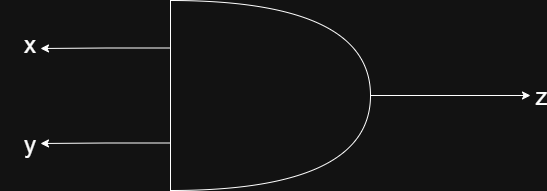

The diagram above was exported from draw.io. Its source (the exported page's mxGraphModel, read from the mxfile embedded in the PNG):
<mxGraphModel dx="872" dy="511" grid="1" gridSize="10" guides="1" tooltips="1" connect="1" arrows="1" fold="1" page="1" pageScale="1" pageWidth="850" pageHeight="1100" math="0" shadow="0">
  <root>
    <mxCell id="0" />
    <mxCell id="1" parent="0" />
    <mxCell id="5sQC9eiiqFFRzB8vdzbg-8" edge="1" parent="1" source="5sQC9eiiqFFRzB8vdzbg-5" style="edgeStyle=orthogonalEdgeStyle;rounded=0;orthogonalLoop=1;jettySize=auto;html=1;exitX=0;exitY=0.25;exitDx=0;exitDy=0;exitPerimeter=0;">
      <mxGeometry relative="1" as="geometry">
        <mxPoint x="150" y="178" as="targetPoint" />
      </mxGeometry>
    </mxCell>
    <mxCell id="5sQC9eiiqFFRzB8vdzbg-9" edge="1" parent="1" source="5sQC9eiiqFFRzB8vdzbg-5" style="edgeStyle=orthogonalEdgeStyle;rounded=0;orthogonalLoop=1;jettySize=auto;html=1;exitX=0;exitY=0.75;exitDx=0;exitDy=0;exitPerimeter=0;">
      <mxGeometry relative="1" as="geometry">
        <mxPoint x="150" y="273" as="targetPoint" />
      </mxGeometry>
    </mxCell>
    <mxCell id="5sQC9eiiqFFRzB8vdzbg-13" edge="1" parent="1" source="5sQC9eiiqFFRzB8vdzbg-5" style="edgeStyle=orthogonalEdgeStyle;rounded=0;orthogonalLoop=1;jettySize=auto;html=1;exitX=1;exitY=0.5;exitDx=0;exitDy=0;exitPerimeter=0;">
      <mxGeometry relative="1" as="geometry">
        <mxPoint x="640" y="225" as="targetPoint" />
      </mxGeometry>
    </mxCell>
    <mxCell id="5sQC9eiiqFFRzB8vdzbg-14" connectable="0" parent="5sQC9eiiqFFRzB8vdzbg-13" style="edgeLabel;html=1;align=center;verticalAlign=middle;resizable=0;points=[];" value="&lt;font style=&quot;font-size: 24px;&quot;&gt;z&lt;/font&gt;" vertex="1">
      <mxGeometry relative="1" x="1" y="-1" as="geometry">
        <mxPoint x="10" as="offset" />
      </mxGeometry>
    </mxCell>
    <mxCell id="5sQC9eiiqFFRzB8vdzbg-5" parent="1" style="shape=or;whiteSpace=wrap;html=1;" value="" vertex="1">
      <mxGeometry height="190" width="200" x="280" y="130" as="geometry" />
    </mxCell>
    <mxCell id="5sQC9eiiqFFRzB8vdzbg-10" parent="1" style="text;html=1;whiteSpace=wrap;strokeColor=none;fillColor=none;align=center;verticalAlign=middle;rounded=0;" value="&lt;font style=&quot;font-size: 24px;&quot;&gt;x&lt;/font&gt;" vertex="1">
      <mxGeometry height="30" width="60" x="110" y="160" as="geometry" />
    </mxCell>
    <mxCell id="5sQC9eiiqFFRzB8vdzbg-12" parent="1" style="text;html=1;whiteSpace=wrap;strokeColor=none;fillColor=none;align=center;verticalAlign=middle;rounded=0;" value="&lt;font style=&quot;font-size: 24px;&quot;&gt;y&lt;/font&gt;" vertex="1">
      <mxGeometry height="30" width="60" x="110" y="260" as="geometry" />
    </mxCell>
  </root>
</mxGraphModel>